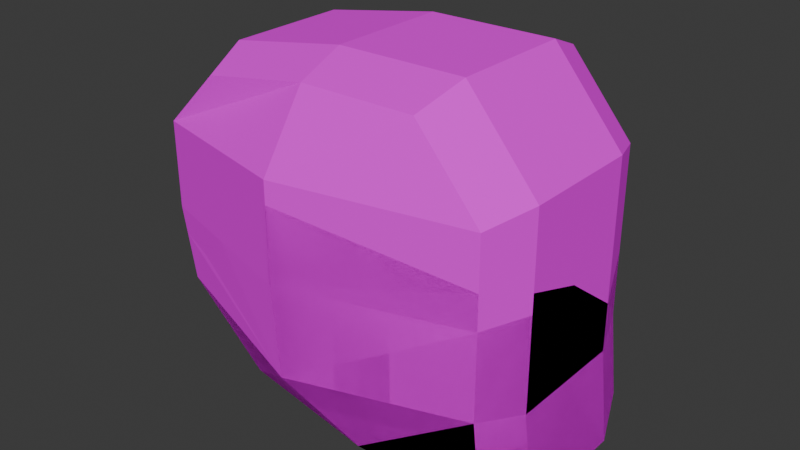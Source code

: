 # Source: head.blend  (saved by Blender 4.4.32; exported with 4.5.12 LTS)
import bpy
from mathutils import Matrix  # noqa: F401  (used for matrix-valued properties, if any)

bpy.ops.wm.read_factory_settings(use_empty=True)
scene = bpy.context.scene
scene.name = 'Scene'

# ---- collections
col_collection = bpy.data.collections.new('Collection'); scene.collection.children.link(col_collection)

# ---- images (referenced by path relative to the original .blend; pixels are not part of the script)
import os
ASSET_DIR = os.environ.get("B2B_ASSET_DIR", "")  # directory of the original .blend (textures are referenced by path, not embedded)
HERE = os.path.dirname(os.path.abspath(__file__))  # packed textures are extracted next to this script under _unpacked/

def load_image(name, relpath, width, height, colorspace="sRGB"):
    """Load a texture the original file referenced (path relative to the .blend, or extracted next to this script)."""
    p = next((c for c in (os.path.join(HERE, relpath), os.path.join(ASSET_DIR, relpath)) if relpath and os.path.exists(c)), "")
    if p:
        img = bpy.data.images.load(p, check_existing=True)
        img.name = name
    else:  # same state as the original file: an image datablock whose file is absent (Cycles renders it pink)
        img = bpy.data.images.new(name, width, height)
        img.source = "FILE"
        img.filepath = "//" + (relpath or name)
    img.colorspace_settings.name = colorspace
    return img
img_solid_color_palette_png = load_image('solid_color_palette.png', 'solid_color_palette.png', 1024, 1024, 'sRGB')

# ---- materials (node trees are filled in below, after node groups)
mat_textura = bpy.data.materials.new('textura')
mat_textura.alpha_threshold = 0.0
mat_textura.roughness = 0.5
mat_textura.line_color = (0.0, 0.0, 0.0, 1.0)

# ---- material node trees
mat_textura.use_nodes = True; mat_textura.node_tree.nodes.clear()
_N = mat_textura.node_tree.nodes; _L = mat_textura.node_tree.links
n0 = _N.new('ShaderNodeOutputMaterial'); n0.name = 'Material Output'; n0.location = (300, 300)
n1 = _N.new('ShaderNodeBsdfPrincipled'); n1.name = 'Principled BSDF'; n1.location = (10, 300)
n1.inputs[1].default_value = 0.2
n1.inputs[2].default_value = 0.9
n1.inputs[3].default_value = 1.45
n1.inputs[13].default_value = 0.2
n2 = _N.new('ShaderNodeTexImage'); n2.name = 'Image Texture'; n2.location = (-270, 260)
n2.image = img_solid_color_palette_png
n3 = _N.new('ShaderNodeMapping'); n3.name = 'Mapping'; n3.location = (-450, 260)
n4 = _N.new('ShaderNodeTexCoord'); n4.name = 'Texture Coordinate'; n4.location = (-630, 260)
_L.new(n1.outputs[0], n0.inputs[0])
_L.new(n2.outputs[0], n1.inputs[0])
_L.new(n3.outputs[0], n2.inputs[0])
_L.new(n4.outputs[2], n3.inputs[0])
n0.is_active_output = True

# ---- world
world_world = bpy.data.worlds.new('World'); scene.world = world_world
world_world.use_nodes = True; world_world.node_tree.nodes.clear()
_N = world_world.node_tree.nodes; _L = world_world.node_tree.links
n0 = _N.new('ShaderNodeOutputWorld'); n0.name = 'World Output'; n0.location = (300, 300)
n1 = _N.new('ShaderNodeBackground'); n1.name = 'Background'; n1.location = (10, 300)
n1.inputs[0].default_value = (0.05088, 0.05088, 0.05088, 1.0)
_L.new(n1.outputs[0], n0.inputs[0])
n0.is_active_output = True
world_world.color = (0.05088, 0.05088, 0.05088)
world_world.sun_shadow_jitter_overblur = 0.0

# ---- meshes
me_cube = bpy.data.meshes.new('Cube')
me_cube.from_pydata([(0.5698, 0.5712, 1.849), (0.9512, 0.5712, 0.1084), (-0.5965, 0.5712, 1.747), (-0.4019, 0.5712, 0.2511), (0.9035, 0.5712, 1.454), (0.9035, 0.5712, 1.005), (0.9035, 0.5712, 0.5569), (-0.8905, 0.5712, 1.454), (-0.8905, 0.5712, 1.005), (-0.8216, 0.5712, 0.6311), (0.2475, 0.5712, 0.1084), (-0.03057, 0.5712, 1.844), (0.03839, 0.8394, 0.5477), (0.0, 0.8394, 1.006), (0.0, 0.8394, 1.506), (-0.4616, 0.3211, 0.1491), (0.6279, 0.3211, 1.947), (-0.6723, 0.3211, 1.833), (1.053, 0.3211, 0.00634), (1.0, 0.3211, 0.5063), (1.0, 0.3211, 1.006), (1.0, 0.3211, 1.506), (-0.9232, 0.3211, 0.589), (-1.0, 0.3211, 1.006), (-1.0, 0.3211, 1.506), (0.2687, 0.3211, 0.00634), (-0.04134, 0.3211, 1.941), (-0.4616, 0.0, 0.1491), (0.6279, 0.0, 1.947), (-0.6723, 0.0, 1.833), (1.053, 0.0, 0.00634), (1.0, 0.0, 0.5063), (1.0, 0.0, 1.006), (1.0, 0.0, 1.506), (-0.9232, 0.0, 0.589), (-1.0, 0.0, 1.006), (-1.0, 0.0, 1.506), (0.2687, 0.0, 0.00634), (-0.04134, 0.0, 1.941), (0.5698, -0.5712, 1.849), (0.9512, -0.5712, 0.1084), (-0.5965, -0.5712, 1.747), (-0.4019, -0.5712, 0.2511), (0.9035, -0.5712, 1.454), (0.9035, -0.5712, 1.005), (0.9035, -0.5712, 0.5569), (-0.8905, -0.5712, 1.454), (-0.8905, -0.5712, 1.005), (-0.8216, -0.5712, 0.6311), (0.2475, -0.5712, 0.1084), (-0.03057, -0.5712, 1.844), (0.03839, -0.8394, 0.5477), (0.0, -0.8394, 1.006), (0.0, -0.8394, 1.506), (-0.4616, -0.3211, 0.1491), (0.6279, -0.3211, 1.947), (-0.6723, -0.3211, 1.833), (1.053, -0.3211, 0.00634), (1.0, -0.3211, 0.5063), (1.0, -0.3211, 1.006), (1.0, -0.3211, 1.506), (-0.9232, -0.3211, 0.589), (-1.0, -0.3211, 1.006), (-1.0, -0.3211, 1.506), (0.2687, -0.3211, 0.00634), (-0.04134, -0.3211, 1.941)], [], [(24, 17, 2, 7), (14, 11, 0, 4), (10, 12, 6, 1), (12, 13, 5, 6), (13, 14, 4, 5), (15, 22, 9, 3), (22, 23, 8, 9), (23, 24, 7, 8), (8, 7, 14, 13), (9, 8, 13, 12), (3, 9, 12, 10), (7, 2, 11, 14), (0, 11, 26, 16), (3, 10, 25, 15), (35, 36, 24, 23), (34, 35, 23, 22), (27, 34, 22, 15), (5, 4, 21, 20), (6, 5, 20, 19), (1, 6, 19, 18), (4, 0, 16, 21), (10, 1, 18, 25), (36, 29, 17, 24), (11, 2, 17, 26), (20, 21, 33, 32), (19, 20, 32, 31), (18, 19, 31, 30), (25, 18, 30, 37), (26, 17, 29, 38), (16, 26, 38, 28), (21, 16, 28, 33), (15, 25, 37, 27), (63, 46, 41, 56), (53, 43, 39, 50), (49, 40, 45, 51), (51, 45, 44, 52), (52, 44, 43, 53), (54, 42, 48, 61), (61, 48, 47, 62), (62, 47, 46, 63), (47, 52, 53, 46), (48, 51, 52, 47), (42, 49, 51, 48), (46, 53, 50, 41), (39, 55, 65, 50), (42, 54, 64, 49), (35, 62, 63, 36), (34, 61, 62, 35), (27, 54, 61, 34), (44, 59, 60, 43), (45, 58, 59, 44), (40, 57, 58, 45), (43, 60, 55, 39), (49, 64, 57, 40), (36, 63, 56, 29), (50, 65, 56, 41), (59, 32, 33, 60), (58, 31, 32, 59), (57, 30, 31, 58), (64, 37, 30, 57), (65, 38, 29, 56), (55, 28, 38, 65), (60, 33, 28, 55), (54, 27, 37, 64)])
_uv = me_cube.uv_layers.new(name='UVMap')
_uv.uv.foreach_set('vector', [0.02985, 0.4173, 0.02985, 0.4173, 0.02985, 0.4173, 0.02985, 0.4173, 0.05472, 0.4404, 0.05472, 0.4404, 0.05472, 0.4404, 0.05472, 0.4404, 0.05879, 0.8273, 0.05879, 0.8273, 0.05879, 0.8273, 0.05879, 0.8273, 0.05879, 0.8273, 0.05879, 0.8273, 0.05879, 0.8273, 0.05879, 0.8273, 0.05879, 0.8273, 0.05879, 0.8273, 0.05879, 0.8273, 0.05879, 0.8273, 0.05879, 0.8273, 0.05879, 0.8273, 0.05879, 0.8273, 0.05879, 0.8273, 0.02985, 0.4173, 0.02985, 0.4173, 0.02985, 0.4173, 0.02985, 0.4173, 0.02985, 0.4173, 0.02985, 0.4173, 0.02985, 0.4173, 0.02985, 0.4173, 0.05472, 0.4404, 0.05472, 0.4404, 0.05472, 0.4404, 0.05472, 0.4404, 0.05472, 0.4404, 0.05472, 0.4404, 0.05472, 0.4404, 0.05472, 0.4404, 0.05879, 0.8273, 0.05879, 0.8273, 0.05879, 0.8273, 0.05879, 0.8273, 0.05472, 0.4404, 0.05472, 0.4404, 0.05472, 0.4404, 0.05472, 0.4404, 0.02985, 0.4173, 0.02985, 0.4173, 0.02985, 0.4173, 0.02985, 0.4173, 0.05879, 0.8273, 0.05879, 0.8273, 0.05879, 0.8273, 0.05879, 0.8273, 0.02985, 0.4173, 0.02985, 0.4173, 0.02985, 0.4173, 0.02985, 0.4173, 0.02985, 0.4173, 0.02985, 0.4173, 0.02985, 0.4173, 0.02985, 0.4173, 0.05879, 0.8273, 0.05879, 0.8273, 0.05879, 0.8273, 0.05879, 0.8273, 0.05879, 0.8273, 0.05879, 0.8273, 0.05879, 0.8273, 0.05879, 0.8273, 0.05879, 0.8273, 0.05879, 0.8273, 0.05879, 0.8273, 0.05879, 0.8273, 0.05879, 0.8273, 0.05879, 0.8273, 0.05879, 0.8273, 0.05879, 0.8273, 0.05879, 0.8273, 0.05879, 0.8273, 0.05879, 0.8273, 0.05879, 0.8273, 0.05879, 0.8273, 0.05879, 0.8273, 0.05879, 0.8273, 0.05879, 0.8273, 0.02985, 0.4173, 0.02985, 0.4173, 0.02985, 0.4173, 0.02985, 0.4173, 0.02985, 0.4173, 0.02985, 0.4173, 0.02985, 0.4173, 0.02985, 0.4173, 0.05879, 0.8273, 0.05879, 0.8273, 0.05879, 0.8273, 0.05879, 0.8273, 0.05879, 0.8273, 0.05879, 0.8273, 0.05879, 0.8273, 0.05879, 0.8273, 0.05879, 0.8273, 0.05879, 0.8273, 0.05879, 0.8273, 0.05879, 0.8273, 0.05879, 0.8273, 0.05879, 0.8273, 0.05879, 0.8273, 0.05879, 0.8273, 0.02985, 0.4173, 0.02985, 0.4173, 0.02985, 0.4173, 0.02985, 0.4173, 0.02985, 0.4173, 0.02985, 0.4173, 0.02985, 0.4173, 0.02985, 0.4173, 0.05879, 0.8273, 0.05879, 0.8273, 0.05879, 0.8273, 0.05879, 0.8273, 0.05879, 0.8273, 0.05879, 0.8273, 0.05879, 0.8273, 0.05879, 0.8273, 0.02985, 0.4173, 0.02985, 0.4173, 0.02985, 0.4173, 0.02985, 0.4173, 0.05472, 0.4404, 0.05472, 0.4404, 0.05472, 0.4404, 0.05472, 0.4404, 0.05879, 0.8273, 0.05879, 0.8273, 0.05879, 0.8273, 0.05879, 0.8273, 0.05879, 0.8273, 0.05879, 0.8273, 0.05879, 0.8273, 0.05879, 0.8273, 0.05879, 0.8273, 0.05879, 0.8273, 0.05879, 0.8273, 0.05879, 0.8273, 0.05879, 0.8273, 0.05879, 0.8273, 0.05879, 0.8273, 0.05879, 0.8273, 0.02985, 0.4173, 0.02985, 0.4173, 0.02985, 0.4173, 0.02985, 0.4173, 0.02985, 0.4173, 0.02985, 0.4173, 0.02985, 0.4173, 0.02985, 0.4173, 0.05472, 0.4404, 0.05472, 0.4404, 0.05472, 0.4404, 0.05472, 0.4404, 0.05472, 0.4404, 0.05472, 0.4404, 0.05472, 0.4404, 0.05472, 0.4404, 0.05879, 0.8273, 0.05879, 0.8273, 0.05879, 0.8273, 0.05879, 0.8273, 0.05472, 0.4404, 0.05472, 0.4404, 0.05472, 0.4404, 0.05472, 0.4404, 0.02985, 0.4173, 0.02985, 0.4173, 0.02985, 0.4173, 0.02985, 0.4173, 0.05879, 0.8273, 0.05879, 0.8273, 0.05879, 0.8273, 0.05879, 0.8273, 0.02985, 0.4173, 0.02985, 0.4173, 0.02985, 0.4173, 0.02985, 0.4173, 0.02985, 0.4173, 0.02985, 0.4173, 0.02985, 0.4173, 0.02985, 0.4173, 0.05879, 0.8273, 0.05879, 0.8273, 0.05879, 0.8273, 0.05879, 0.8273, 0.05879, 0.8273, 0.05879, 0.8273, 0.05879, 0.8273, 0.05879, 0.8273, 0.05879, 0.8273, 0.05879, 0.8273, 0.05879, 0.8273, 0.05879, 0.8273, 0.05879, 0.8273, 0.05879, 0.8273, 0.05879, 0.8273, 0.05879, 0.8273, 0.05879, 0.8273, 0.05879, 0.8273, 0.05879, 0.8273, 0.05879, 0.8273, 0.05879, 0.8273, 0.05879, 0.8273, 0.05879, 0.8273, 0.05879, 0.8273, 0.02985, 0.4173, 0.02985, 0.4173, 0.02985, 0.4173, 0.02985, 0.4173, 0.02985, 0.4173, 0.02985, 0.4173, 0.02985, 0.4173, 0.02985, 0.4173, 0.05879, 0.8273, 0.05879, 0.8273, 0.05879, 0.8273, 0.05879, 0.8273, 0.05879, 0.8273, 0.05879, 0.8273, 0.05879, 0.8273, 0.05879, 0.8273, 0.05879, 0.8273, 0.05879, 0.8273, 0.05879, 0.8273, 0.05879, 0.8273, 0.05879, 0.8273, 0.05879, 0.8273, 0.05879, 0.8273, 0.05879, 0.8273, 0.02985, 0.4173, 0.02985, 0.4173, 0.02985, 0.4173, 0.02985, 0.4173, 0.02985, 0.4173, 0.02985, 0.4173, 0.02985, 0.4173, 0.02985, 0.4173, 0.05879, 0.8273, 0.05879, 0.8273, 0.05879, 0.8273, 0.05879, 0.8273, 0.05879, 0.8273, 0.05879, 0.8273, 0.05879, 0.8273, 0.05879, 0.8273])
me_cube.materials.append(mat_textura)
me_cube.use_mirror_vertex_groups = False
me_cube.update()
me_cube_001 = bpy.data.meshes.new('Cube.001')
me_cube_001.from_pydata([(0.9512, 0.5712, 0.1084), (-0.4019, 0.5712, 0.2511), (0.9035, 0.5712, 0.5569), (-0.8905, 0.5712, 1.005), (-0.8216, 0.5712, 0.6311), (0.2475, 0.5712, 0.1084), (0.03839, 0.8394, 0.5477), (-0.0005902, 0.7328, 0.9213), (-0.4616, 0.3211, 0.1491), (1.053, 0.3211, 0.00634), (1.0, 0.3211, 0.5063), (-0.9232, 0.3211, 0.589), (-1.0, 0.3211, 1.006), (0.2687, 0.3211, 0.00634), (-0.4616, 0.0, 0.1491), (1.053, 0.0, 0.00634), (1.0, 0.0, 0.5063), (0.8994, 0.009479, 0.9473), (-0.9232, 0.0, 0.589), (-0.8974, -0.0003638, 0.9311), (0.2687, 0.0, 0.00634), (0.9512, -0.5712, 0.1084), (-0.4019, -0.5712, 0.2511), (0.7981, -0.5592, 0.9284), (0.9035, -0.5712, 0.5569), (-0.8155, -0.4867, 0.9285), (-0.8216, -0.5712, 0.6311), (0.2475, -0.5712, 0.1084), (0.03839, -0.8394, 0.5477), (0.0, -0.8394, 1.006), (-0.4616, -0.3211, 0.1491), (1.053, -0.3211, 0.00634), (1.0, -0.3211, 0.5063), (0.871, -0.3703, 0.91), (-0.9232, -0.3211, 0.589), (-0.8974, -0.2996, 0.9294), (0.2687, -0.3211, 0.00634), (-0.8653, -0.5712, 0.8686), (0.9008, -0.1635, 1.012), (0.8971, 0.3014, 0.7143), (0.4047, 0.6123, 0.9245), (0.7981, -0.559, 1.032), (-0.3975, -0.6125, 0.8834), (0.8349, 0.4842, 0.8307), (-0.8974, 0.2999, 0.9951), (-0.9871, -0.3211, 0.936), (0.02477, -0.7969, 1.206), (-0.838, 0.4354, 1.029), (-0.6666, -0.6291, 0.8327), (0.9035, -0.5712, 1.184), (0.9035, -0.5712, 1.005), (-1.0, -0.3211, 1.006), (-0.8905, -0.5712, 1.005), (1.0, -0.3211, 1.006), (-1.0, 0.0, 1.006), (0.0, 0.8394, 1.006), (0.4344, 0.7105, 1.006), (-0.4618, -0.7003, 1.006), (-1.0, 0.3211, 1.073), (0.0, -0.8394, 1.39), (1.0, 0.0, 1.006), (1.0, 0.3211, 0.765), (0.9035, 0.5712, 0.8922), (-0.8905, 0.5712, 1.133), (-0.6732, 0.5402, 0.9226), (1.0, -0.3211, 1.111), (-0.2672, -0.2881, 0.777), (-0.1181, -0.3958, 0.8859), (-0.2922, -0.4939, 0.8991), (-0.4174, -0.3228, 0.8997), (-0.3232, -0.1176, 0.8878), (-0.136, -0.1653, 0.8802), (-0.1795, -0.4951, 1.077), (-0.3629, -0.4531, 1.088), (-0.4249, -0.2082, 1.08), (-0.2088, -0.1198, 1.065), (-0.04644, -0.2545, 1.081), (-0.1887, -0.2748, 1.213), (0.007034, 0.203, 0.7416), (0.02299, 0.1682, 0.9519), (-0.165, 0.2219, 0.9087), (-0.1174, 0.3555, 0.7511), (0.09948, 0.3869, 0.6954), (0.1857, 0.2697, 0.8227), (-0.09233, 0.3026, 1.089), (-0.1804, 0.418, 0.9691), (-0.03563, 0.545, 0.8055), (0.1726, 0.4658, 0.8771), (0.1768, 0.3419, 1.048), (0.06834, 0.5034, 1.061), (0.7247, -0.06357, 0.7416), (0.7407, -0.09837, 0.9519), (0.5527, -0.04471, 0.9087), (0.6003, 0.08894, 0.7511), (0.8172, 0.1203, 0.6954), (0.9034, 0.003153, 0.8227), (0.6254, 0.03602, 1.089), (0.5373, 0.1514, 0.9691), (0.6821, 0.2784, 0.8055), (0.8903, 0.1993, 0.8771), (0.8945, 0.0753, 1.048), (0.7861, 0.2368, 1.061), (0.7165, -0.4327, 0.7416), (0.7325, -0.4675, 0.9519), (0.5445, -0.4138, 0.9087), (0.5921, -0.2802, 0.7511), (0.809, -0.2488, 0.6954), (0.8952, -0.366, 0.8227), (0.6172, -0.3331, 1.089), (0.5291, -0.2177, 0.9691), (0.6739, -0.09069, 0.8055), (0.8821, -0.1698, 0.8771), (0.8863, -0.2938, 1.048), (0.7779, -0.1323, 1.061), (-0.4236, 0.01025, 0.7416), (-0.4076, -0.02455, 0.9519), (-0.5957, 0.02911, 0.9087), (-0.5481, 0.1628, 0.7511), (-0.3311, 0.1942, 0.6954), (-0.245, 0.07698, 0.8227), (-0.523, 0.1098, 1.089), (-0.611, 0.2252, 0.9691), (-0.4663, 0.3522, 0.8055), (-0.2581, 0.2731, 0.8771), (-0.2539, 0.1491, 1.048), (-0.3623, 0.3106, 1.061)], [], [(5, 6, 2, 0), (6, 55, 56, 62, 2), (8, 11, 4, 1), (11, 12, 3, 4), (12, 58, 63, 3), (3, 63, 55), (4, 3, 55, 6), (1, 4, 6, 5), (1, 5, 13, 8), (18, 54, 12, 11), (14, 18, 11, 8), (2, 62, 61, 10), (0, 2, 10, 9), (5, 0, 9, 13), (10, 61, 60, 16), (9, 10, 16, 15), (13, 9, 15, 20), (8, 13, 20, 14), (27, 21, 24, 28), (28, 24, 50, 29), (29, 50, 49, 59), (30, 22, 26, 34), (34, 26, 37, 45), (26, 28, 29, 57, 48, 37), (22, 27, 28, 26), (22, 30, 36, 27), (18, 34, 45, 54), (14, 30, 34, 18), (24, 32, 53, 50), (21, 31, 32, 24), (27, 36, 31, 21), (53, 60, 65), (32, 16, 60, 53), (31, 15, 16, 32), (36, 20, 15, 31), (30, 14, 20, 36), (54, 45, 51), (37, 48, 57, 52), (58, 12, 54), (59, 57, 29), (45, 37, 52, 51), (35, 25, 42, 23, 33, 19), (41, 23, 42, 46), (19, 33, 47, 44), (53, 65, 63), (60, 65, 63), (38, 17, 39, 43, 64), (64, 43, 40, 7), (23, 41, 49, 50), (25, 35, 51, 52), (33, 23, 50, 53), (35, 19, 54, 51), (40, 56, 55, 7), (42, 25, 52, 57), (19, 44, 58, 54), (46, 42, 57, 59), (17, 60, 61, 39), (44, 47, 63, 58), (7, 55, 63, 64), (41, 46, 59, 49), (39, 61, 62, 43), (38, 65, 60, 17), (43, 62, 56, 40), (47, 33, 53, 63), (64, 63, 65, 38), (66, 67, 68), (67, 66, 71), (66, 68, 69), (66, 69, 70), (66, 70, 71), (67, 71, 76), (68, 67, 72), (69, 68, 73), (70, 69, 74), (71, 70, 75), (67, 76, 72), (68, 72, 73), (69, 73, 74), (70, 74, 75), (71, 75, 76), (72, 76, 77), (73, 72, 77), (74, 73, 77), (75, 74, 77), (76, 75, 77), (78, 79, 80), (79, 78, 83), (78, 80, 81), (78, 81, 82), (78, 82, 83), (79, 83, 88), (80, 79, 84), (81, 80, 85), (82, 81, 86), (83, 82, 87), (79, 88, 84), (80, 84, 85), (81, 85, 86), (82, 86, 87), (83, 87, 88), (84, 88, 89), (85, 84, 89), (86, 85, 89), (87, 86, 89), (88, 87, 89), (90, 91, 92), (91, 90, 95), (90, 92, 93), (90, 93, 94), (90, 94, 95), (91, 95, 100), (92, 91, 96), (93, 92, 97), (94, 93, 98), (95, 94, 99), (91, 100, 96), (92, 96, 97), (93, 97, 98), (94, 98, 99), (95, 99, 100), (96, 100, 101), (97, 96, 101), (98, 97, 101), (99, 98, 101), (100, 99, 101), (102, 103, 104), (103, 102, 107), (102, 104, 105), (102, 105, 106), (102, 106, 107), (103, 107, 112), (104, 103, 108), (105, 104, 109), (106, 105, 110), (107, 106, 111), (103, 112, 108), (104, 108, 109), (105, 109, 110), (106, 110, 111), (107, 111, 112), (108, 112, 113), (109, 108, 113), (110, 109, 113), (111, 110, 113), (112, 111, 113), (114, 115, 116), (115, 114, 119), (114, 116, 117), (114, 117, 118), (114, 118, 119), (115, 119, 124), (116, 115, 120), (117, 116, 121), (118, 117, 122), (119, 118, 123), (115, 124, 120), (116, 120, 121), (117, 121, 122), (118, 122, 123), (119, 123, 124), (120, 124, 125), (121, 120, 125), (122, 121, 125), (123, 122, 125), (124, 123, 125)])
_uv = me_cube_001.uv_layers.new(name='UVMap')
_uv.uv.foreach_set('vector', [0.05879, 0.8273, 0.05879, 0.8273, 0.05879, 0.8273, 0.05879, 0.8273, 0.05879, 0.8273, 0.05879, 0.8273, 0.05879, 0.8273, 0.05879, 0.8273, 0.05879, 0.8273, 0.05879, 0.8273, 0.05879, 0.8273, 0.05879, 0.8273, 0.05879, 0.8273, 0.06817, 0.3717, 0.06817, 0.3717, 0.06817, 0.3717, 0.06817, 0.3717, 0.06817, 0.3717, 0.06817, 0.3717, 0.06817, 0.3717, 0.06817, 0.3717, 0.06817, 0.3717, 0.06817, 0.3717, 0.06817, 0.3717, 0.06817, 0.3717, 0.06817, 0.3717, 0.06817, 0.3717, 0.06817, 0.3717, 0.05879, 0.8273, 0.05879, 0.8273, 0.05879, 0.8273, 0.05879, 0.8273, 0.05879, 0.8273, 0.05879, 0.8273, 0.05879, 0.8273, 0.05879, 0.8273, 0.06817, 0.3717, 0.06817, 0.3717, 0.06817, 0.3717, 0.06817, 0.3717, 0.05879, 0.8273, 0.05879, 0.8273, 0.05879, 0.8273, 0.05879, 0.8273, 0.05879, 0.8273, 0.05879, 0.8273, 0.05879, 0.8273, 0.05879, 0.8273, 0.05879, 0.8273, 0.05879, 0.8273, 0.05879, 0.8273, 0.05879, 0.8273, 0.05879, 0.8273, 0.05879, 0.8273, 0.05879, 0.8273, 0.05879, 0.8273, 0.05879, 0.8273, 0.05879, 0.8273, 0.05879, 0.8273, 0.05879, 0.8273, 0.05879, 0.8273, 0.05879, 0.8273, 0.05879, 0.8273, 0.05879, 0.8273, 0.05879, 0.8273, 0.05879, 0.8273, 0.05879, 0.8273, 0.05879, 0.8273, 0.05879, 0.8273, 0.05879, 0.8273, 0.05879, 0.8273, 0.05879, 0.8273, 0.05879, 0.8273, 0.05879, 0.8273, 0.05879, 0.8273, 0.05879, 0.8273, 0.05879, 0.8273, 0.05879, 0.8273, 0.05879, 0.8273, 0.05879, 0.8273, 0.05879, 0.8273, 0.05879, 0.8273, 0.05879, 0.8273, 0.05879, 0.8273, 0.05879, 0.8273, 0.05879, 0.8273, 0.05879, 0.8273, 0.05879, 0.8273, 0.06817, 0.3717, 0.06817, 0.3717, 0.06817, 0.3717, 0.06817, 0.3717, 0.06817, 0.3717, 0.06817, 0.3717, 0.06817, 0.3717, 0.06817, 0.3717, 0.06817, 0.3717, 0.06817, 0.3717, 0.05879, 0.8273, 0.05879, 0.8273, 0.05879, 0.8273, 0.05879, 0.8273, 0.05879, 0.8273, 0.05879, 0.8273, 0.05879, 0.8273, 0.05879, 0.8273, 0.06817, 0.3717, 0.06817, 0.3717, 0.06817, 0.3717, 0.06817, 0.3717, 0.05879, 0.8273, 0.05879, 0.8273, 0.05879, 0.8273, 0.05879, 0.8273, 0.05879, 0.8273, 0.05879, 0.8273, 0.05879, 0.8273, 0.05879, 0.8273, 0.05879, 0.8273, 0.05879, 0.8273, 0.05879, 0.8273, 0.05879, 0.8273, 0.05879, 0.8273, 0.05879, 0.8273, 0.05879, 0.8273, 0.05879, 0.8273, 0.05879, 0.8273, 0.05879, 0.8273, 0.05879, 0.8273, 0.05879, 0.8273, 0.05879, 0.8273, 0.05879, 0.8273, 0.05879, 0.8273, 0.05879, 0.8273, 0.05879, 0.8273, 0.05879, 0.8273, 0.05879, 0.8273, 0.05879, 0.8273, 0.05879, 0.8273, 0.05879, 0.8273, 0.05879, 0.8273, 0.05879, 0.8273, 0.05879, 0.8273, 0.05879, 0.8273, 0.05879, 0.8273, 0.06817, 0.3717, 0.06817, 0.3717, 0.06817, 0.3717, 0.06817, 0.3717, 0.06817, 0.3717, 0.06817, 0.3717, 0.06817, 0.3717, 0.06817, 0.3717, 0.06817, 0.3717, 0.06817, 0.3717, 0.06817, 0.3717, 0.06817, 0.3717, 0.06817, 0.3717, 0.06817, 0.3717, 0.06817, 0.3717, 0.06817, 0.3717, 0.06817, 0.3717, 0.1944, 0.8461, 0.1944, 0.8461, 0.1944, 0.8461, 0.1944, 0.8461, 0.1944, 0.8461, 0.1944, 0.8461, 0.1944, 0.8461, 0.1944, 0.8461, 0.1944, 0.8461, 0.1944, 0.8461, 0.3006, 0.8511, 0.3006, 0.8511, 0.3006, 0.8511, 0.3006, 0.8511, 0.2018, 0.9373, 0.2018, 0.9373, 0.2018, 0.9373, 0.2718, 0.8848, 0.2718, 0.8848, 0.2718, 0.8848, 0.1944, 0.8461, 0.1944, 0.8461, 0.1944, 0.8461, 0.1944, 0.8461, 0.1944, 0.8461, 0.1944, 0.8461, 0.1944, 0.8461, 0.1944, 0.8461, 0.1944, 0.8461, 0.1944, 0.8461, 0.1944, 0.8461, 0.1944, 0.8461, 0.1944, 0.8461, 0.1944, 0.8461, 0.1944, 0.8461, 0.1944, 0.8461, 0.1944, 0.8461, 0.1944, 0.8461, 0.1944, 0.8461, 0.1944, 0.8461, 0.1944, 0.8461, 0.1944, 0.8461, 0.1944, 0.8461, 0.1944, 0.8461, 0.1944, 0.8461, 0.1944, 0.8461, 0.1944, 0.8461, 0.1944, 0.8461, 0.1944, 0.8461, 0.1944, 0.8461, 0.1944, 0.8461, 0.1944, 0.8461, 0.1944, 0.8461, 0.1944, 0.8461, 0.1944, 0.8461, 0.1944, 0.8461, 0.1944, 0.8461, 0.1944, 0.8461, 0.1944, 0.8461, 0.1944, 0.8461, 0.1944, 0.8461, 0.1944, 0.8461, 0.1944, 0.8461, 0.1944, 0.8461, 0.1944, 0.8461, 0.1944, 0.8461, 0.1944, 0.8461, 0.1944, 0.8461, 0.1944, 0.8461, 0.1944, 0.8461, 0.1944, 0.8461, 0.1944, 0.8461, 0.1944, 0.8461, 0.1944, 0.8461, 0.1944, 0.8461, 0.1944, 0.8461, 0.1944, 0.8461, 0.1944, 0.8461, 0.1944, 0.8461, 0.1944, 0.8461, 0.1944, 0.8461, 0.1944, 0.8461, 0.1944, 0.8461, 0.1944, 0.8461, 0.1944, 0.8461, 0.1944, 0.8461, 0.1944, 0.8461, 0.1944, 0.8461, 0.1944, 0.8461, 0.1944, 0.8461, 0.1944, 0.8461, 0.1944, 0.8461, 0.1944, 0.8461, 0.1944, 0.8461, 0.1944, 0.8461, 0.1944, 0.8461, 0.1944, 0.8461, 0.2938, 0.8012, 0.2938, 0.8012, 0.2938, 0.8012, 0.2938, 0.8012, 0.2938, 0.8012, 0.2938, 0.8012, 0.2938, 0.8012, 0.2938, 0.8012, 0.2938, 0.8012, 0.2938, 0.8012, 0.2938, 0.8012, 0.2938, 0.8012, 0.2938, 0.8012, 0.2938, 0.8012, 0.2938, 0.8012, 0.2938, 0.8012, 0.2938, 0.8012, 0.2938, 0.8012, 0.2938, 0.8012, 0.2938, 0.8012, 0.2938, 0.8012, 0.2938, 0.8012, 0.2938, 0.8012, 0.2938, 0.8012, 0.2938, 0.8012, 0.2938, 0.8012, 0.2938, 0.8012, 0.2938, 0.8012, 0.2938, 0.8012, 0.2938, 0.8012, 0.2938, 0.8012, 0.2938, 0.8012, 0.2938, 0.8012, 0.2938, 0.8012, 0.2938, 0.8012, 0.2938, 0.8012, 0.2938, 0.8012, 0.2938, 0.8012, 0.2938, 0.8012, 0.2938, 0.8012, 0.2938, 0.8012, 0.2938, 0.8012, 0.2938, 0.8012, 0.2938, 0.8012, 0.2938, 0.8012, 0.2938, 0.8012, 0.2938, 0.8012, 0.2938, 0.8012, 0.2938, 0.8012, 0.2938, 0.8012, 0.2938, 0.8012, 0.2938, 0.8012, 0.2938, 0.8012, 0.2938, 0.8012, 0.2938, 0.8012, 0.2938, 0.8012, 0.2938, 0.8012, 0.2938, 0.8012, 0.2938, 0.8012, 0.2938, 0.8012, 0.2938, 0.8012, 0.2938, 0.8012, 0.2938, 0.8012, 0.2938, 0.8012, 0.2938, 0.8012, 0.2938, 0.8012, 0.2938, 0.8012, 0.2938, 0.8012, 0.2938, 0.8012, 0.2938, 0.8012, 0.2938, 0.8012, 0.2938, 0.8012, 0.2938, 0.8012, 0.2938, 0.8012, 0.2938, 0.8012, 0.2938, 0.8012, 0.2938, 0.8012, 0.2938, 0.8012, 0.2938, 0.8012, 0.2938, 0.8012, 0.2938, 0.8012, 0.2938, 0.8012, 0.2938, 0.8012, 0.2938, 0.8012, 0.2938, 0.8012, 0.2938, 0.8012, 0.2938, 0.8012, 0.2938, 0.8012, 0.2938, 0.8012, 0.2938, 0.8012, 0.2938, 0.8012, 0.2938, 0.8012, 0.2938, 0.8012, 0.2938, 0.8012, 0.2938, 0.8012, 0.2938, 0.8012, 0.2938, 0.8012, 0.2938, 0.8012, 0.2938, 0.8012, 0.2938, 0.8012, 0.2938, 0.8012, 0.2938, 0.8012, 0.2938, 0.8012, 0.2938, 0.8012, 0.2938, 0.8012, 0.2938, 0.8012, 0.2938, 0.8012, 0.2938, 0.8012, 0.2938, 0.8012, 0.2938, 0.8012, 0.2938, 0.8012, 0.2938, 0.8012, 0.2938, 0.8012, 0.2938, 0.8012, 0.2938, 0.8012, 0.2938, 0.8012, 0.2938, 0.8012, 0.2938, 0.8012, 0.2938, 0.8012, 0.2938, 0.8012, 0.2938, 0.8012, 0.2938, 0.8012, 0.2938, 0.8012, 0.2938, 0.8012, 0.2938, 0.8012, 0.2938, 0.8012, 0.2938, 0.8012, 0.2938, 0.8012, 0.2938, 0.8012, 0.2938, 0.8012, 0.2938, 0.8012, 0.2938, 0.8012, 0.2938, 0.8012, 0.2938, 0.8012, 0.2938, 0.8012, 0.2938, 0.8012, 0.2938, 0.8012, 0.2938, 0.8012, 0.2938, 0.8012, 0.2938, 0.8012, 0.2938, 0.8012, 0.2938, 0.8012, 0.2938, 0.8012, 0.2938, 0.8012, 0.2938, 0.8012, 0.2938, 0.8012, 0.2938, 0.8012, 0.2938, 0.8012, 0.2938, 0.8012, 0.2938, 0.8012, 0.2938, 0.8012, 0.2938, 0.8012, 0.2938, 0.8012, 0.2938, 0.8012, 0.2938, 0.8012, 0.2938, 0.8012, 0.2938, 0.8012, 0.2938, 0.8012, 0.2938, 0.8012, 0.2938, 0.8012, 0.2938, 0.8012, 0.2938, 0.8012, 0.2938, 0.8012, 0.2938, 0.8012, 0.2938, 0.8012, 0.2938, 0.8012, 0.2938, 0.8012, 0.2938, 0.8012, 0.2938, 0.8012, 0.2938, 0.8012, 0.2938, 0.8012, 0.2938, 0.8012, 0.2938, 0.8012, 0.2938, 0.8012, 0.2938, 0.8012, 0.2938, 0.8012, 0.2938, 0.8012, 0.2938, 0.8012, 0.2938, 0.8012, 0.2938, 0.8012, 0.2938, 0.8012, 0.2938, 0.8012, 0.2938, 0.8012, 0.2938, 0.8012, 0.2938, 0.8012, 0.2938, 0.8012, 0.2938, 0.8012, 0.2938, 0.8012, 0.2938, 0.8012, 0.2938, 0.8012, 0.2938, 0.8012, 0.2938, 0.8012, 0.2938, 0.8012, 0.2938, 0.8012, 0.2938, 0.8012, 0.2938, 0.8012, 0.2938, 0.8012, 0.2938, 0.8012, 0.2938, 0.8012, 0.2938, 0.8012, 0.2938, 0.8012, 0.2938, 0.8012, 0.2938, 0.8012, 0.2938, 0.8012, 0.2938, 0.8012, 0.2938, 0.8012, 0.2938, 0.8012, 0.2938, 0.8012, 0.2938, 0.8012, 0.2938, 0.8012, 0.2938, 0.8012, 0.2938, 0.8012, 0.2938, 0.8012, 0.2938, 0.8012, 0.2938, 0.8012, 0.2938, 0.8012, 0.2938, 0.8012, 0.2938, 0.8012, 0.2938, 0.8012, 0.2938, 0.8012, 0.2938, 0.8012, 0.2938, 0.8012, 0.2938, 0.8012, 0.2938, 0.8012, 0.2938, 0.8012, 0.2938, 0.8012, 0.2938, 0.8012, 0.2938, 0.8012, 0.2938, 0.8012, 0.2938, 0.8012, 0.2938, 0.8012, 0.2938, 0.8012, 0.2938, 0.8012, 0.2938, 0.8012, 0.2938, 0.8012, 0.2938, 0.8012, 0.2938, 0.8012, 0.2938, 0.8012, 0.2938, 0.8012, 0.2938, 0.8012, 0.2938, 0.8012, 0.2938, 0.8012, 0.2938, 0.8012, 0.2938, 0.8012, 0.2938, 0.8012, 0.2938, 0.8012, 0.2938, 0.8012, 0.2938, 0.8012, 0.2938, 0.8012, 0.2938, 0.8012, 0.2938, 0.8012, 0.2938, 0.8012, 0.2938, 0.8012, 0.2938, 0.8012, 0.2938, 0.8012, 0.2938, 0.8012, 0.2938, 0.8012, 0.2938, 0.8012, 0.2938, 0.8012, 0.2938, 0.8012, 0.2938, 0.8012, 0.2938, 0.8012, 0.2938, 0.8012, 0.2938, 0.8012, 0.2938, 0.8012, 0.2938, 0.8012, 0.2938, 0.8012, 0.2938, 0.8012, 0.2938, 0.8012, 0.2938, 0.8012, 0.2938, 0.8012, 0.2938, 0.8012, 0.2938, 0.8012, 0.2938, 0.8012, 0.2938, 0.8012, 0.2938, 0.8012, 0.2938, 0.8012, 0.2938, 0.8012, 0.2938, 0.8012, 0.2938, 0.8012, 0.2938, 0.8012, 0.2938, 0.8012, 0.2938, 0.8012, 0.2938, 0.8012, 0.2938, 0.8012, 0.2938, 0.8012, 0.2938, 0.8012, 0.2938, 0.8012, 0.2938, 0.8012, 0.2938, 0.8012, 0.2938, 0.8012, 0.2938, 0.8012, 0.2938, 0.8012, 0.2938, 0.8012, 0.2938, 0.8012, 0.2938, 0.8012, 0.2938, 0.8012, 0.2938, 0.8012, 0.2938, 0.8012, 0.2938, 0.8012])
me_cube_001.materials.append(mat_textura)
me_cube_001.materials.append(None)
me_cube_001.use_mirror_vertex_groups = False
me_cube_001.update()

# ---- objects
ob_head = bpy.data.objects.new('Head', me_cube)
ob_head_gib1 = bpy.data.objects.new('Head_Gib1', me_cube_001)

# ---- transforms, parenting, visibility, modifiers, constraints
ob_head.location = (0.0, 0.0, 0.0)
ob_head.lock_rotations_4d = False
ob_head.empty_display_type = 'ARROWS'
ob_head.lineart.crease_threshold = 0.0
ob_head_gib1.location = (0.0, 0.0, 0.0)
ob_head_gib1.lock_rotations_4d = False
ob_head_gib1.empty_display_type = 'ARROWS'
ob_head_gib1.lineart.crease_threshold = 0.0

# ---- collection membership
col_collection.objects.link(ob_head)
col_collection.objects.link(ob_head_gib1)

# ---- scene / render settings (as saved in the file)
scene.frame_start = 1; scene.frame_end = 250; scene.frame_set(1)
scene.render.engine = 'BLENDER_EEVEE_NEXT'
bpy.context.view_layer.update()

# ---- added for rendering (the .blend has no active camera and no usable light): camera, sun
cam_auto = bpy.data.cameras.new('AutoCamera')
cam_auto.lens = 50.0
cam_auto.sensor_width = 36.0
cam_auto.clip_end = 1000.0
ob_auto_camera = bpy.data.objects.new('AutoCamera', cam_auto)
scene.collection.objects.link(ob_auto_camera)
ob_auto_camera.location = (3.06729, -3.64886, 3.40939)
ob_auto_camera.rotation_euler = (1.09748, -7.21219e-08, 0.694738)
scene.camera = ob_auto_camera
light_auto_sun = bpy.data.lights.new('AutoSun', 'SUN')
light_auto_sun.energy = 3.0
light_auto_sun.angle = 0.0523599
ob_auto_sun = bpy.data.objects.new('AutoSun', light_auto_sun)
scene.collection.objects.link(ob_auto_sun)
ob_auto_sun.rotation_euler = (0.872665, 0.174533, 0.523599)
bpy.context.view_layer.update()
